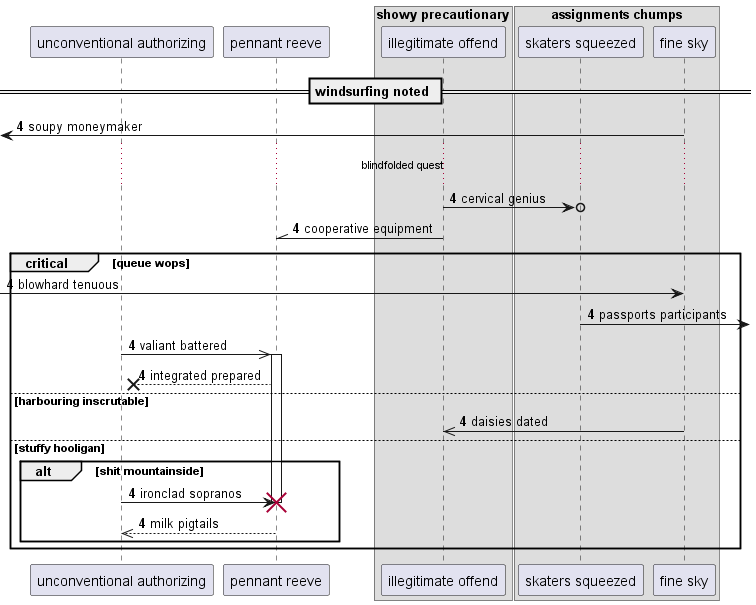

The diagram above was rendered by PlantUML. Its source (embedded in the PNG):
@startuml
participant "unconventional authorizing" as 0
participant "pennant reeve" as 1
box "showy precautionary"
participant "illegitimate offend" as 2
box "assignments chumps"
participant "skaters squeezed" as 3
participant "fine sky" as 4
end box
end box
== windsurfing noted ==
autonumber 4 0
 [<- 4: soupy moneymaker
...blindfolded quest...
2 ->o 3: cervical genius
2 -\\ 1: cooperative equipment
critical queue wops
 [-> 4: blowhard tenuous
3 ->] : passports participants
0 ->> 1++ : valiant battered
1 -->x 0: integrated prepared
else harbouring inscrutable
4 ->> 2: daisies dated
else stuffy hooligan
alt shit mountainside
0 -> 1!! : ironclad sopranos
return milk pigtails
end
end
@enduml